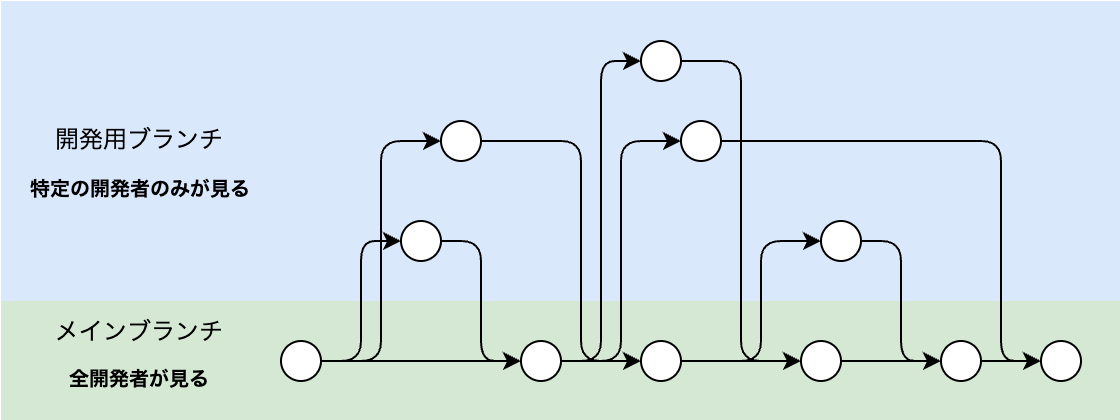

The diagram above was exported from draw.io. Its source (the exported page's mxGraphModel, read from the mxfile embedded in the PNG):
<mxGraphModel dx="731" dy="462" grid="1" gridSize="10" guides="1" tooltips="1" connect="1" arrows="1" fold="1" page="1" pageScale="1" pageWidth="827" pageHeight="1169" math="0" shadow="0">
  <root>
    <mxCell id="0" />
    <mxCell id="1" parent="0" />
    <mxCell id="p1uvAuJWru4tgl7bkKN8-23" value="" style="rounded=0;whiteSpace=wrap;html=1;fillColor=#dae8fc;strokeColor=none;" parent="1" vertex="1">
      <mxGeometry width="560" height="150" as="geometry" />
    </mxCell>
    <mxCell id="p1uvAuJWru4tgl7bkKN8-22" value="" style="rounded=0;whiteSpace=wrap;html=1;fillColor=#d5e8d4;strokeColor=none;" parent="1" vertex="1">
      <mxGeometry y="150" width="560" height="60" as="geometry" />
    </mxCell>
    <mxCell id="p1uvAuJWru4tgl7bkKN8-10" style="edgeStyle=orthogonalEdgeStyle;rounded=0;orthogonalLoop=1;jettySize=auto;html=1;entryX=0;entryY=0.5;entryDx=0;entryDy=0;" parent="1" source="p1uvAuJWru4tgl7bkKN8-1" target="p1uvAuJWru4tgl7bkKN8-6" edge="1">
      <mxGeometry relative="1" as="geometry" />
    </mxCell>
    <mxCell id="p1uvAuJWru4tgl7bkKN8-15" style="edgeStyle=orthogonalEdgeStyle;rounded=1;orthogonalLoop=1;jettySize=auto;html=1;entryX=0;entryY=0.5;entryDx=0;entryDy=0;curved=0;" parent="1" source="p1uvAuJWru4tgl7bkKN8-1" target="p1uvAuJWru4tgl7bkKN8-3" edge="1">
      <mxGeometry relative="1" as="geometry" />
    </mxCell>
    <mxCell id="Q-xTxNDlCBi8yUghtBU0-2" style="edgeStyle=orthogonalEdgeStyle;rounded=1;orthogonalLoop=1;jettySize=auto;html=1;entryX=0;entryY=0.5;entryDx=0;entryDy=0;curved=0;" edge="1" parent="1" source="p1uvAuJWru4tgl7bkKN8-1" target="p1uvAuJWru4tgl7bkKN8-9">
      <mxGeometry relative="1" as="geometry" />
    </mxCell>
    <mxCell id="p1uvAuJWru4tgl7bkKN8-1" value="" style="ellipse;whiteSpace=wrap;html=1;aspect=fixed;" parent="1" vertex="1">
      <mxGeometry x="140" y="170" width="20" height="20" as="geometry" />
    </mxCell>
    <mxCell id="p1uvAuJWru4tgl7bkKN8-16" style="edgeStyle=orthogonalEdgeStyle;rounded=1;orthogonalLoop=1;jettySize=auto;html=1;entryX=0;entryY=0.5;entryDx=0;entryDy=0;curved=0;" parent="1" source="p1uvAuJWru4tgl7bkKN8-3" target="p1uvAuJWru4tgl7bkKN8-6" edge="1">
      <mxGeometry relative="1" as="geometry" />
    </mxCell>
    <mxCell id="p1uvAuJWru4tgl7bkKN8-3" value="" style="ellipse;whiteSpace=wrap;html=1;aspect=fixed;" parent="1" vertex="1">
      <mxGeometry x="200" y="110" width="20" height="20" as="geometry" />
    </mxCell>
    <mxCell id="Q-xTxNDlCBi8yUghtBU0-4" style="edgeStyle=orthogonalEdgeStyle;rounded=1;orthogonalLoop=1;jettySize=auto;html=1;entryX=0;entryY=0.5;entryDx=0;entryDy=0;curved=0;" edge="1" parent="1" source="p1uvAuJWru4tgl7bkKN8-6" target="p1uvAuJWru4tgl7bkKN8-12">
      <mxGeometry relative="1" as="geometry" />
    </mxCell>
    <mxCell id="Q-xTxNDlCBi8yUghtBU0-7" style="edgeStyle=orthogonalEdgeStyle;rounded=0;orthogonalLoop=1;jettySize=auto;html=1;entryX=0;entryY=0.5;entryDx=0;entryDy=0;" edge="1" parent="1" source="p1uvAuJWru4tgl7bkKN8-6" target="Q-xTxNDlCBi8yUghtBU0-1">
      <mxGeometry relative="1" as="geometry" />
    </mxCell>
    <mxCell id="Q-xTxNDlCBi8yUghtBU0-13" style="edgeStyle=orthogonalEdgeStyle;rounded=1;orthogonalLoop=1;jettySize=auto;html=1;entryX=0;entryY=0.5;entryDx=0;entryDy=0;curved=0;" edge="1" parent="1" source="p1uvAuJWru4tgl7bkKN8-6" target="Q-xTxNDlCBi8yUghtBU0-11">
      <mxGeometry relative="1" as="geometry" />
    </mxCell>
    <mxCell id="p1uvAuJWru4tgl7bkKN8-6" value="" style="ellipse;whiteSpace=wrap;html=1;aspect=fixed;" parent="1" vertex="1">
      <mxGeometry x="260" y="170" width="20" height="20" as="geometry" />
    </mxCell>
    <mxCell id="p1uvAuJWru4tgl7bkKN8-11" style="edgeStyle=orthogonalEdgeStyle;rounded=0;orthogonalLoop=1;jettySize=auto;html=1;" parent="1" source="p1uvAuJWru4tgl7bkKN8-7" target="p1uvAuJWru4tgl7bkKN8-8" edge="1">
      <mxGeometry relative="1" as="geometry" />
    </mxCell>
    <mxCell id="p1uvAuJWru4tgl7bkKN8-7" value="" style="ellipse;whiteSpace=wrap;html=1;aspect=fixed;" parent="1" vertex="1">
      <mxGeometry x="400" y="170" width="20" height="20" as="geometry" />
    </mxCell>
    <mxCell id="Q-xTxNDlCBi8yUghtBU0-17" style="edgeStyle=orthogonalEdgeStyle;rounded=0;orthogonalLoop=1;jettySize=auto;html=1;" edge="1" parent="1" source="p1uvAuJWru4tgl7bkKN8-8" target="Q-xTxNDlCBi8yUghtBU0-15">
      <mxGeometry relative="1" as="geometry" />
    </mxCell>
    <mxCell id="p1uvAuJWru4tgl7bkKN8-8" value="" style="ellipse;whiteSpace=wrap;html=1;aspect=fixed;" parent="1" vertex="1">
      <mxGeometry x="470" y="170" width="20" height="20" as="geometry" />
    </mxCell>
    <mxCell id="Q-xTxNDlCBi8yUghtBU0-5" style="edgeStyle=orthogonalEdgeStyle;rounded=1;orthogonalLoop=1;jettySize=auto;html=1;entryX=0;entryY=0.5;entryDx=0;entryDy=0;curved=0;" edge="1" parent="1" source="p1uvAuJWru4tgl7bkKN8-9" target="Q-xTxNDlCBi8yUghtBU0-1">
      <mxGeometry relative="1" as="geometry">
        <Array as="points">
          <mxPoint x="290" y="70" />
          <mxPoint x="290" y="180" />
        </Array>
      </mxGeometry>
    </mxCell>
    <mxCell id="p1uvAuJWru4tgl7bkKN8-9" value="" style="ellipse;whiteSpace=wrap;html=1;aspect=fixed;" parent="1" vertex="1">
      <mxGeometry x="220" y="60" width="20" height="20" as="geometry" />
    </mxCell>
    <mxCell id="Q-xTxNDlCBi8yUghtBU0-8" style="edgeStyle=orthogonalEdgeStyle;rounded=1;orthogonalLoop=1;jettySize=auto;html=1;entryX=0;entryY=0.5;entryDx=0;entryDy=0;curved=0;" edge="1" parent="1" source="p1uvAuJWru4tgl7bkKN8-12" target="p1uvAuJWru4tgl7bkKN8-7">
      <mxGeometry relative="1" as="geometry" />
    </mxCell>
    <mxCell id="p1uvAuJWru4tgl7bkKN8-12" value="" style="ellipse;whiteSpace=wrap;html=1;aspect=fixed;" parent="1" vertex="1">
      <mxGeometry x="320" y="20" width="20" height="20" as="geometry" />
    </mxCell>
    <mxCell id="Q-xTxNDlCBi8yUghtBU0-14" style="edgeStyle=orthogonalEdgeStyle;rounded=1;orthogonalLoop=1;jettySize=auto;html=1;entryX=0;entryY=0.5;entryDx=0;entryDy=0;curved=0;" edge="1" parent="1" source="p1uvAuJWru4tgl7bkKN8-13" target="p1uvAuJWru4tgl7bkKN8-8">
      <mxGeometry relative="1" as="geometry" />
    </mxCell>
    <mxCell id="p1uvAuJWru4tgl7bkKN8-13" value="" style="ellipse;whiteSpace=wrap;html=1;aspect=fixed;" parent="1" vertex="1">
      <mxGeometry x="410" y="110" width="20" height="20" as="geometry" />
    </mxCell>
    <mxCell id="p1uvAuJWru4tgl7bkKN8-86" value="" style="group" parent="1" vertex="1" connectable="0">
      <mxGeometry x="10" y="60" width="120" height="45" as="geometry" />
    </mxCell>
    <mxCell id="p1uvAuJWru4tgl7bkKN8-4" value="開発用ブランチ" style="text;html=1;strokeColor=none;fillColor=none;align=center;verticalAlign=middle;whiteSpace=wrap;rounded=0;" parent="p1uvAuJWru4tgl7bkKN8-86" vertex="1">
      <mxGeometry x="9.5" width="101" height="20" as="geometry" />
    </mxCell>
    <mxCell id="p1uvAuJWru4tgl7bkKN8-85" value="&lt;div style=&quot;font-size: 10px;&quot;&gt;特定の開発者のみが&lt;span style=&quot;background-color: initial;&quot;&gt;見る&lt;/span&gt;&lt;/div&gt;" style="text;html=1;strokeColor=none;fillColor=none;align=center;verticalAlign=middle;whiteSpace=wrap;rounded=0;fontSize=10;fontStyle=1" parent="p1uvAuJWru4tgl7bkKN8-86" vertex="1">
      <mxGeometry y="20" width="120" height="25" as="geometry" />
    </mxCell>
    <mxCell id="p1uvAuJWru4tgl7bkKN8-88" value="" style="group" parent="1" vertex="1" connectable="0">
      <mxGeometry x="14.5" y="155" width="111" height="45" as="geometry" />
    </mxCell>
    <mxCell id="p1uvAuJWru4tgl7bkKN8-2" value="メインブランチ" style="text;html=1;strokeColor=none;fillColor=none;align=center;verticalAlign=middle;whiteSpace=wrap;rounded=0;" parent="p1uvAuJWru4tgl7bkKN8-88" vertex="1">
      <mxGeometry width="111" height="22.5" as="geometry" />
    </mxCell>
    <mxCell id="p1uvAuJWru4tgl7bkKN8-87" value="&lt;font style=&quot;font-size: 10px;&quot;&gt;&lt;b&gt;全開発者が見る&lt;/b&gt;&lt;/font&gt;" style="text;html=1;strokeColor=none;fillColor=none;align=center;verticalAlign=middle;whiteSpace=wrap;rounded=0;" parent="p1uvAuJWru4tgl7bkKN8-88" vertex="1">
      <mxGeometry y="22.5" width="111" height="22.5" as="geometry" />
    </mxCell>
    <mxCell id="Q-xTxNDlCBi8yUghtBU0-9" style="edgeStyle=orthogonalEdgeStyle;rounded=1;orthogonalLoop=1;jettySize=auto;html=1;entryX=0;entryY=0.5;entryDx=0;entryDy=0;curved=0;" edge="1" parent="1" source="Q-xTxNDlCBi8yUghtBU0-1" target="p1uvAuJWru4tgl7bkKN8-13">
      <mxGeometry relative="1" as="geometry">
        <Array as="points">
          <mxPoint x="380" y="180" />
          <mxPoint x="380" y="120" />
        </Array>
      </mxGeometry>
    </mxCell>
    <mxCell id="Q-xTxNDlCBi8yUghtBU0-10" style="edgeStyle=orthogonalEdgeStyle;rounded=0;orthogonalLoop=1;jettySize=auto;html=1;entryX=0;entryY=0.5;entryDx=0;entryDy=0;" edge="1" parent="1" source="Q-xTxNDlCBi8yUghtBU0-1" target="p1uvAuJWru4tgl7bkKN8-7">
      <mxGeometry relative="1" as="geometry" />
    </mxCell>
    <mxCell id="Q-xTxNDlCBi8yUghtBU0-1" value="" style="ellipse;whiteSpace=wrap;html=1;aspect=fixed;" vertex="1" parent="1">
      <mxGeometry x="320" y="170" width="20" height="20" as="geometry" />
    </mxCell>
    <mxCell id="Q-xTxNDlCBi8yUghtBU0-16" style="edgeStyle=orthogonalEdgeStyle;rounded=1;orthogonalLoop=1;jettySize=auto;html=1;entryX=0;entryY=0.5;entryDx=0;entryDy=0;curved=0;" edge="1" parent="1" source="Q-xTxNDlCBi8yUghtBU0-11" target="Q-xTxNDlCBi8yUghtBU0-15">
      <mxGeometry relative="1" as="geometry">
        <Array as="points">
          <mxPoint x="500" y="70" />
          <mxPoint x="500" y="180" />
        </Array>
      </mxGeometry>
    </mxCell>
    <mxCell id="Q-xTxNDlCBi8yUghtBU0-11" value="" style="ellipse;whiteSpace=wrap;html=1;aspect=fixed;" vertex="1" parent="1">
      <mxGeometry x="340" y="60" width="20" height="20" as="geometry" />
    </mxCell>
    <mxCell id="Q-xTxNDlCBi8yUghtBU0-15" value="" style="ellipse;whiteSpace=wrap;html=1;aspect=fixed;" vertex="1" parent="1">
      <mxGeometry x="520" y="170" width="20" height="20" as="geometry" />
    </mxCell>
  </root>
</mxGraphModel>